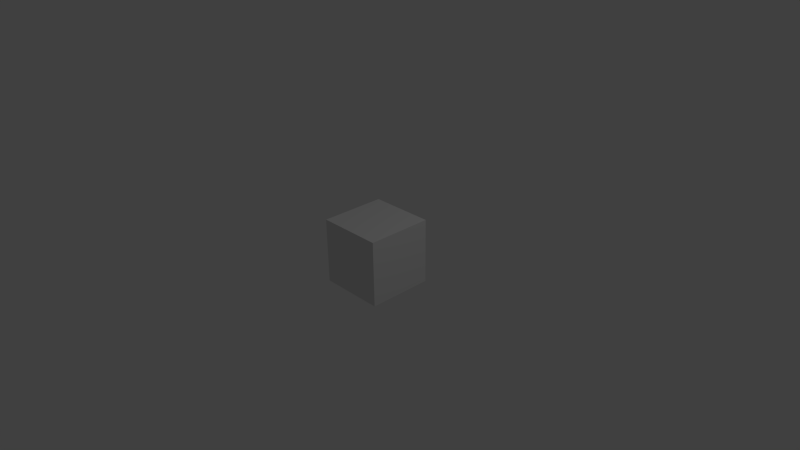 # Source: modelklocka2.blend  (saved by Blender 2.59.0; exported with 4.5.12 LTS)
import bpy
from mathutils import Matrix  # noqa: F401  (used for matrix-valued properties, if any)

bpy.ops.wm.read_factory_settings(use_empty=True)
scene = bpy.context.scene
scene.name = 'Scene'

# ---- collections
col_collection_1 = bpy.data.collections.new('Collection 1'); scene.collection.children.link(col_collection_1)

# ---- materials (node trees are filled in below, after node groups)
mat_material = bpy.data.materials.new('Material')
mat_material.alpha_threshold = 0.0
mat_material.use_transparent_shadow = False
mat_material.roughness = 0.5
mat_material.line_color = (0.0, 0.0, 0.0, 1.0)

# ---- material node trees

# ---- world
world_world = bpy.data.worlds.new('World'); scene.world = world_world
world_world.color = (0.05088, 0.05088, 0.05088)
world_world.use_sun_shadow = False
world_world.sun_shadow_jitter_overblur = 0.0
world_world.cycles.sampling_method = 'MANUAL'
world_world.cycles.sample_map_resolution = 256

# ---- cameras
cam_camera = bpy.data.cameras.new('Camera')
cam_camera.clip_end = 100.0
cam_camera.lens = 35.0
cam_camera.ortho_scale = 7.314
cam_camera.dof.focus_distance = 0.0
cam_camera.dof.aperture_fstop = 128.0

# ---- lights
light_lamp = bpy.data.lights.new('Lamp', 'POINT')
light_lamp.transmission_factor = 0.0
light_lamp.cutoff_distance = 30.0
light_lamp.energy = 100.0
light_lamp.shadow_buffer_clip_start = 1.001
light_lamp.shadow_soft_size = 1.0
light_lamp.shadow_maximum_resolution = 0.006
light_lamp.use_absolute_resolution = True
light_lamp.cycles.use_multiple_importance_sampling = False

# ---- meshes
me_cube = bpy.data.meshes.new('Cube')
me_cube.from_pydata([(1.0, 1.0, -1.0), (1.0, -1.0, -1.0), (-1.0, -1.0, -1.0), (-1.0, 1.0, -1.0), (1.0, 1.0, 1.0), (1.0, -1.0, 1.0), (-1.0, -1.0, 1.0), (-1.0, 1.0, 1.0)], [], [(0, 1, 2, 3), (4, 7, 6, 5), (0, 4, 5, 1), (1, 5, 6, 2), (2, 6, 7, 3), (4, 0, 3, 7)])
me_cube.materials.append(mat_material)
me_cube.use_remesh_preserve_volume = False
me_cube.use_remesh_preserve_attributes = False
me_cube.use_mirror_vertex_groups = False
me_cube.update()

# ---- objects
ob_cube = bpy.data.objects.new('Cube', me_cube)
ob_lamp = bpy.data.objects.new('Lamp', light_lamp)
ob_camera = bpy.data.objects.new('Camera', cam_camera)

# ---- transforms, parenting, visibility, modifiers, constraints
ob_cube.location = (0.0, 0.0, 0.0)
ob_cube.scale = (0.5, 0.5, 0.5)
ob_cube.lock_rotations_4d = False
ob_cube.empty_display_type = 'ARROWS'
ob_cube.lineart.crease_threshold = 0.0
ob_lamp.location = (4.076, 1.005, 5.904)
ob_lamp.rotation_euler = (0.6503, 0.05522, 1.866)
ob_lamp.lock_rotations_4d = False
ob_lamp.empty_display_type = 'ARROWS'
ob_lamp.color = (0.0, 0.0, 0.0, 0.0)
ob_lamp.lineart.crease_threshold = 0.0
ob_camera.location = (7.481, -6.508, 5.344)
ob_camera.rotation_euler = (1.109, 0.01082, 0.8149)
ob_camera.lock_rotations_4d = False
ob_camera.empty_display_type = 'ARROWS'
ob_camera.color = (0.0, 0.0, 0.0, 0.0)
ob_camera.display_type = 'WIRE'
ob_camera.lineart.crease_threshold = 0.0

# ---- collection membership
col_collection_1.objects.link(ob_cube)
col_collection_1.objects.link(ob_lamp)
col_collection_1.objects.link(ob_camera)

# ---- scene / render settings (as saved in the file)
scene.camera = ob_camera
scene.frame_start = 1; scene.frame_end = 250; scene.frame_set(1)
scene.render.engine = 'BLENDER_EEVEE_NEXT'
scene.render.image_settings.color_mode = 'RGB'
scene.render.image_settings.compression = 90
scene.render.resolution_percentage = 50
scene.render.dither_intensity = 0.0
scene.render.bake_margin = 2
scene.render.bake_bias = 0.0
scene.cycles.use_denoising = False
scene.cycles.samples = 10
scene.cycles.sampling_pattern = 'TABULATED_SOBOL'
scene.cycles.light_sampling_threshold = 0.0
scene.cycles.use_adaptive_sampling = False
scene.cycles.use_light_tree = False
scene.cycles.blur_glossy = 0.0
scene.cycles.volume_bounces = 1
scene.cycles.pixel_filter_type = 'GAUSSIAN'
scene.cycles.sample_clamp_indirect = 0.0
scene.view_settings.view_transform = 'Standard'
bpy.context.view_layer.update()
